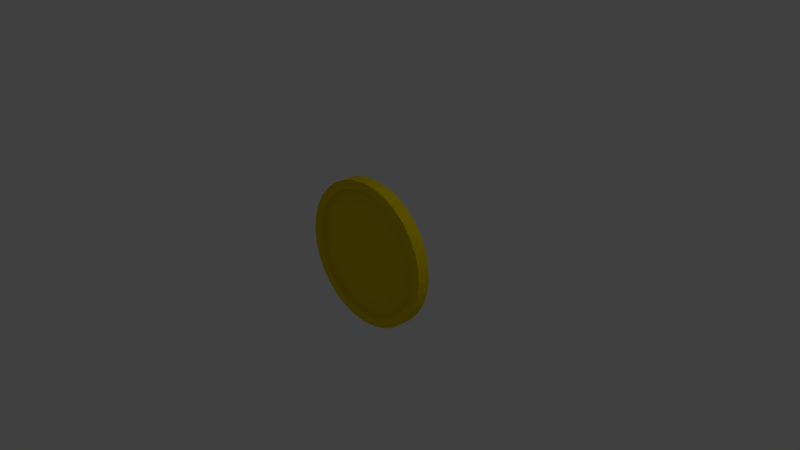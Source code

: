# Source: coin.blend  (saved by Blender 2.79.0; exported with 4.5.12 LTS)
import bpy
from mathutils import Matrix  # noqa: F401  (used for matrix-valued properties, if any)

bpy.ops.wm.read_factory_settings(use_empty=True)
scene = bpy.context.scene
scene.name = 'Scene'

# ---- collections
col_collection_1 = bpy.data.collections.new('Collection 1'); scene.collection.children.link(col_collection_1)

# ---- materials (node trees are filled in below, after node groups)
mat_material_001 = bpy.data.materials.new('Material.001')
mat_material_001.alpha_threshold = 0.0
mat_material_001.use_transparent_shadow = False
mat_material_001.diffuse_color = (0.8, 0.5986, 0.0, 1.0)
mat_material_001.roughness = 0.5

# ---- material node trees

# ---- world
world_world = bpy.data.worlds.new('World'); scene.world = world_world
world_world.color = (0.05088, 0.05088, 0.05088)
world_world.use_sun_shadow = False
world_world.sun_shadow_jitter_overblur = 0.0
world_world.cycles.sampling_method = 'MANUAL'

# ---- cameras
cam_camera = bpy.data.cameras.new('Camera')
cam_camera.clip_end = 100.0
cam_camera.lens = 35.0
cam_camera.sensor_width = 32.0
cam_camera.sensor_height = 18.0
cam_camera.ortho_scale = 7.314
cam_camera.dof.focus_distance = 0.0
cam_camera.dof.aperture_fstop = 128.0

# ---- lights
light_lamp = bpy.data.lights.new('Lamp', 'POINT')
light_lamp.transmission_factor = 0.0
light_lamp.cutoff_distance = 30.0
light_lamp.energy = 100.0
light_lamp.shadow_buffer_clip_start = 1.001
light_lamp.shadow_soft_size = 0.1
light_lamp.shadow_maximum_resolution = 0.006
light_lamp.use_absolute_resolution = True

# ---- meshes
me_cylinder_001 = bpy.data.meshes.new('Cylinder.001')
me_cylinder_001.from_pydata([(0.0, 1.0, -1.0), (0.0, 1.0, 1.0), (0.1951, 0.9808, -1.0), (0.1951, 0.9808, 1.0), (0.3827, 0.9239, -1.0), (0.3827, 0.9239, 1.0), (0.5556, 0.8315, -1.0), (0.5556, 0.8315, 1.0), (0.7071, 0.7071, -1.0), (0.7071, 0.7071, 1.0), (0.8315, 0.5556, -1.0), (0.8315, 0.5556, 1.0), (0.9239, 0.3827, -1.0), (0.9239, 0.3827, 1.0), (0.9808, 0.1951, -1.0), (0.9808, 0.1951, 1.0), (1.0, 7.55e-08, -1.0), (1.0, 7.55e-08, 1.0), (0.9808, -0.1951, -1.0), (0.9808, -0.1951, 1.0), (0.9239, -0.3827, -1.0), (0.9239, -0.3827, 1.0), (0.8315, -0.5556, -1.0), (0.8315, -0.5556, 1.0), (0.7071, -0.7071, -1.0), (0.7071, -0.7071, 1.0), (0.5556, -0.8315, -1.0), (0.5556, -0.8315, 1.0), (0.3827, -0.9239, -1.0), (0.3827, -0.9239, 1.0), (0.1951, -0.9808, -1.0), (0.1951, -0.9808, 1.0), (-3.258e-07, -1.0, -1.0), (-3.258e-07, -1.0, 1.0), (-0.1951, -0.9808, -1.0), (-0.1951, -0.9808, 1.0), (-0.3827, -0.9239, -1.0), (-0.3827, -0.9239, 1.0), (-0.5556, -0.8315, -1.0), (-0.5556, -0.8315, 1.0), (-0.7071, -0.7071, -1.0), (-0.7071, -0.7071, 1.0), (-0.8315, -0.5556, -1.0), (-0.8315, -0.5556, 1.0), (-0.9239, -0.3827, -1.0), (-0.9239, -0.3827, 1.0), (-0.9808, -0.1951, -1.0), (-0.9808, -0.1951, 1.0), (-1.0, 9.656e-07, -1.0), (-1.0, 9.656e-07, 1.0), (-0.9808, 0.1951, -1.0), (-0.9808, 0.1951, 1.0), (-0.9239, 0.3827, -1.0), (-0.9239, 0.3827, 1.0), (-0.8315, 0.5556, -1.0), (-0.8315, 0.5556, 1.0), (-0.7071, 0.7071, -1.0), (-0.7071, 0.7071, 1.0), (-0.5556, 0.8315, -1.0), (-0.5556, 0.8315, 1.0), (-0.3827, 0.9239, -1.0), (-0.3827, 0.9239, 1.0), (-0.1951, 0.9808, -1.0), (-0.1951, 0.9808, 1.0), (1.415e-08, 0.8808, 1.0), (0.1718, 0.8639, 1.0), (0.3371, 0.8138, 1.0), (0.4894, 0.7324, 1.0), (0.6228, 0.6228, 1.0), (0.7324, 0.4894, 1.0), (0.8138, 0.3371, 1.0), (0.8639, 0.1718, 1.0), (0.8808, 1.005e-07, 1.0), (0.8639, -0.1718, 1.0), (0.8138, -0.3371, 1.0), (0.7324, -0.4894, 1.0), (0.6228, -0.6228, 1.0), (0.4894, -0.7324, 1.0), (0.3371, -0.8138, 1.0), (0.1718, -0.8639, 1.0), (-2.729e-07, -0.8808, 1.0), (-0.1718, -0.8639, 1.0), (-0.3371, -0.8138, 1.0), (-0.4894, -0.7324, 1.0), (-0.6228, -0.6228, 1.0), (-0.7324, -0.4894, 1.0), (-0.8138, -0.3371, 1.0), (-0.8639, -0.1718, 1.0), (-0.8808, 8.845e-07, 1.0), (-0.8639, 0.1718, 1.0), (-0.8138, 0.3371, 1.0), (-0.7324, 0.4894, 1.0), (-0.6228, 0.6228, 1.0), (-0.4894, 0.7324, 1.0), (-0.3371, 0.8138, 1.0), (-0.1718, 0.8639, 1.0), (1.578e-08, 0.8541, 0.3561), (0.1666, 0.8377, 0.3561), (0.3269, 0.7891, 0.3561), (0.4746, 0.7102, 0.3561), (0.604, 0.6039, 0.3561), (0.7103, 0.4745, 0.3561), (0.7892, 0.3268, 0.3561), (0.8378, 0.1666, 0.3561), (0.8542, -7.498e-05, 0.3561), (0.8378, -0.1667, 0.3561), (0.7892, -0.327, 0.3561), (0.7103, -0.4747, 0.3561), (0.604, -0.6041, 0.3561), (0.4746, -0.7103, 0.3561), (0.3269, -0.7893, 0.3561), (0.1666, -0.8379, 0.3561), (-2.626e-07, -0.8543, 0.3561), (-0.1666, -0.8379, 0.3561), (-0.3269, -0.7893, 0.3561), (-0.4746, -0.7103, 0.3561), (-0.604, -0.6041, 0.3561), (-0.7103, -0.4747, 0.3561), (-0.7892, -0.327, 0.3561), (-0.8378, -0.1667, 0.3561), (-0.8542, -7.421e-05, 0.3561), (-0.8378, 0.1666, 0.3561), (-0.7892, 0.3268, 0.3561), (-0.7103, 0.4745, 0.3561), (-0.604, 0.6039, 0.3561), (-0.4746, 0.7102, 0.3561), (-0.3269, 0.7891, 0.3561), (-0.1666, 0.8377, 0.3561), (1.3e-08, 0.8905, -1.0), (0.1737, 0.8734, -1.0), (0.3408, 0.8227, -1.0), (0.4947, 0.7404, -1.0), (0.6297, 0.6297, -1.0), (0.7404, 0.4947, -1.0), (0.8227, 0.3408, -1.0), (0.8734, 0.1737, -1.0), (0.8905, 9.844e-08, -1.0), (0.8734, -0.1737, -1.0), (0.8227, -0.3408, -1.0), (0.7404, -0.4947, -1.0), (0.6297, -0.6297, -1.0), (0.4947, -0.7404, -1.0), (0.3408, -0.8227, -1.0), (0.1737, -0.8734, -1.0), (-2.772e-07, -0.8905, -1.0), (-0.1737, -0.8734, -1.0), (-0.3408, -0.8227, -1.0), (-0.4947, -0.7404, -1.0), (-0.6297, -0.6297, -1.0), (-0.7404, -0.4947, -1.0), (-0.8227, -0.3408, -1.0), (-0.8734, -0.1737, -1.0), (-0.8905, 8.911e-07, -1.0), (-0.8734, 0.1737, -1.0), (-0.8227, 0.3408, -1.0), (-0.7404, 0.4947, -1.0), (-0.6297, 0.6297, -1.0), (-0.4947, 0.7404, -1.0), (-0.3408, 0.8227, -1.0), (-0.1737, 0.8734, -1.0), (1.786e-08, 0.8519, -0.4667), (0.1662, 0.8355, -0.4667), (0.3261, 0.787, -0.4667), (0.4734, 0.7083, -0.4667), (0.6025, 0.6023, -0.4667), (0.7085, 0.4732, -0.4667), (0.7873, 0.3259, -0.4667), (0.8358, 0.166, -0.4667), (0.8521, -0.000229, -0.4667), (0.8358, -0.1665, -0.4667), (0.7873, -0.3263, -0.4667), (0.7085, -0.4736, -0.4667), (0.6025, -0.6028, -0.4667), (0.4734, -0.7087, -0.4667), (0.3261, -0.7875, -0.4667), (0.1662, -0.836, -0.4667), (-2.598e-07, -0.8524, -0.4667), (-0.1662, -0.836, -0.4667), (-0.3261, -0.7875, -0.4667), (-0.4734, -0.7087, -0.4667), (-0.6025, -0.6028, -0.4667), (-0.7085, -0.4736, -0.4667), (-0.7873, -0.3263, -0.4667), (-0.8358, -0.1665, -0.4667), (-0.8521, -0.0002283, -0.4667), (-0.8358, 0.166, -0.4667), (-0.7873, 0.3259, -0.4667), (-0.7085, 0.4732, -0.4667), (-0.6025, 0.6023, -0.4667), (-0.4734, 0.7083, -0.4667), (-0.3261, 0.787, -0.4667), (-0.1662, 0.8355, -0.4667)], [], [(0, 1, 3, 2), (2, 3, 5, 4), (4, 5, 7, 6), (6, 7, 9, 8), (8, 9, 11, 10), (10, 11, 13, 12), (12, 13, 15, 14), (14, 15, 17, 16), (16, 17, 19, 18), (18, 19, 21, 20), (20, 21, 23, 22), (22, 23, 25, 24), (24, 25, 27, 26), (26, 27, 29, 28), (28, 29, 31, 30), (30, 31, 33, 32), (32, 33, 35, 34), (34, 35, 37, 36), (36, 37, 39, 38), (38, 39, 41, 40), (40, 41, 43, 42), (42, 43, 45, 44), (44, 45, 47, 46), (46, 47, 49, 48), (48, 49, 51, 50), (50, 51, 53, 52), (52, 53, 55, 54), (54, 55, 57, 56), (56, 57, 59, 58), (58, 59, 61, 60), (45, 43, 85, 86), (60, 61, 63, 62), (62, 63, 1, 0), (16, 18, 137, 136), (88, 87, 119, 120), (63, 61, 94, 95), (19, 17, 72, 73), (37, 35, 81, 82), (55, 53, 90, 91), (11, 9, 68, 69), (29, 27, 77, 78), (47, 45, 86, 87), (3, 1, 64, 65), (1, 63, 95, 64), (21, 19, 73, 74), (39, 37, 82, 83), (57, 55, 91, 92), (13, 11, 69, 70), (31, 29, 78, 79), (49, 47, 87, 88), (5, 3, 65, 66), (23, 21, 74, 75), (41, 39, 83, 84), (59, 57, 92, 93), (15, 13, 70, 71), (33, 31, 79, 80), (51, 49, 88, 89), (7, 5, 66, 67), (25, 23, 75, 76), (43, 41, 84, 85), (61, 59, 93, 94), (17, 15, 71, 72), (35, 33, 80, 81), (53, 51, 89, 90), (9, 7, 67, 68), (27, 25, 76, 77), (97, 96, 127, 126, 125, 124, 123, 122, 121, 120, 119, 118, 117, 116, 115, 114, 113, 112, 111, 110, 109, 108, 107, 106, 105, 104, 103, 102, 101, 100, 99, 98), (75, 74, 106, 107), (89, 88, 120, 121), (76, 75, 107, 108), (90, 89, 121, 122), (77, 76, 108, 109), (91, 90, 122, 123), (78, 77, 109, 110), (65, 64, 96, 97), (92, 91, 123, 124), (79, 78, 110, 111), (66, 65, 97, 98), (93, 92, 124, 125), (80, 79, 111, 112), (67, 66, 98, 99), (94, 93, 125, 126), (81, 80, 112, 113), (68, 67, 99, 100), (95, 94, 126, 127), (82, 81, 113, 114), (69, 68, 100, 101), (64, 95, 127, 96), (83, 82, 114, 115), (70, 69, 101, 102), (84, 83, 115, 116), (71, 70, 102, 103), (85, 84, 116, 117), (72, 71, 103, 104), (86, 85, 117, 118), (73, 72, 104, 105), (87, 86, 118, 119), (74, 73, 105, 106), (130, 131, 163, 162), (34, 36, 146, 145), (52, 54, 155, 154), (8, 10, 133, 132), (26, 28, 142, 141), (44, 46, 151, 150), (0, 2, 129, 128), (62, 0, 128, 159), (18, 20, 138, 137), (36, 38, 147, 146), (54, 56, 156, 155), (10, 12, 134, 133), (28, 30, 143, 142), (46, 48, 152, 151), (2, 4, 130, 129), (20, 22, 139, 138), (38, 40, 148, 147), (56, 58, 157, 156), (12, 14, 135, 134), (30, 32, 144, 143), (48, 50, 153, 152), (4, 6, 131, 130), (22, 24, 140, 139), (40, 42, 149, 148), (58, 60, 158, 157), (14, 16, 136, 135), (32, 34, 145, 144), (50, 52, 154, 153), (6, 8, 132, 131), (24, 26, 141, 140), (42, 44, 150, 149), (60, 62, 159, 158), (160, 161, 162, 163, 164, 165, 166, 167, 168, 169, 170, 171, 172, 173, 174, 175, 176, 177, 178, 179, 180, 181, 182, 183, 184, 185, 186, 187, 188, 189, 190, 191), (157, 158, 190, 189), (144, 145, 177, 176), (131, 132, 164, 163), (158, 159, 191, 190), (145, 146, 178, 177), (132, 133, 165, 164), (159, 128, 160, 191), (146, 147, 179, 178), (133, 134, 166, 165), (147, 148, 180, 179), (134, 135, 167, 166), (148, 149, 181, 180), (135, 136, 168, 167), (149, 150, 182, 181), (136, 137, 169, 168), (150, 151, 183, 182), (137, 138, 170, 169), (151, 152, 184, 183), (138, 139, 171, 170), (152, 153, 185, 184), (139, 140, 172, 171), (153, 154, 186, 185), (140, 141, 173, 172), (154, 155, 187, 186), (141, 142, 174, 173), (128, 129, 161, 160), (155, 156, 188, 187), (142, 143, 175, 174), (129, 130, 162, 161), (156, 157, 189, 188), (143, 144, 176, 175)])
me_cylinder_001.materials.append(mat_material_001)
me_cylinder_001.use_remesh_preserve_volume = False
me_cylinder_001.use_remesh_preserve_attributes = False
me_cylinder_001.use_mirror_vertex_groups = False
me_cylinder_001.update()
me_cylinder = bpy.data.meshes.new('Cylinder')
me_cylinder.from_pydata([], [], [])
me_cylinder.use_remesh_preserve_volume = False
me_cylinder.use_remesh_preserve_attributes = False
me_cylinder.use_mirror_vertex_groups = False
me_cylinder.update()

# ---- objects
ob_cylinder_001 = bpy.data.objects.new('Cylinder.001', me_cylinder_001)
ob_cylinder = bpy.data.objects.new('Cylinder', me_cylinder)
ob_lamp = bpy.data.objects.new('Lamp', light_lamp)
ob_camera = bpy.data.objects.new('Camera', cam_camera)

# ---- transforms, parenting, visibility, modifiers, constraints
ob_cylinder_001.location = (0.0, 0.0, 0.01289)
ob_cylinder_001.rotation_euler = (-4.727, -0.0, 0.0)
ob_cylinder_001.scale = (1.0, 1.0, 0.08679)
ob_cylinder_001.lineart.crease_threshold = 0.0
ob_cylinder.location = (0.0, 0.0, 0.0)
ob_cylinder.rotation_euler = (1.504, -0.0, 0.0)
ob_cylinder.scale = (1.0, 1.0, 0.1833)
ob_cylinder.lineart.crease_threshold = 0.0
ob_lamp.location = (4.076, 1.005, 5.904)
ob_lamp.rotation_euler = (0.6503, 0.05522, 1.866)
ob_lamp.lock_rotations_4d = False
ob_lamp.empty_display_type = 'ARROWS'
ob_lamp.color = (0.0, 0.0, 0.0, 0.0)
ob_lamp.lineart.crease_threshold = 0.0
ob_camera.location = (7.481, -6.508, 5.344)
ob_camera.rotation_euler = (1.109, 0.0, 0.8149)
ob_camera.lock_rotations_4d = False
ob_camera.empty_display_type = 'ARROWS'
ob_camera.color = (0.0, 0.0, 0.0, 0.0)
ob_camera.display_type = 'WIRE'
ob_camera.lineart.crease_threshold = 0.0

# ---- collection membership
col_collection_1.objects.link(ob_cylinder_001)
col_collection_1.objects.link(ob_cylinder)
col_collection_1.objects.link(ob_lamp)
col_collection_1.objects.link(ob_camera)

# ---- scene / render settings (as saved in the file)
scene.camera = ob_camera
scene.frame_start = 1; scene.frame_end = 250; scene.frame_set(0)
scene.render.engine = 'BLENDER_EEVEE_NEXT'
scene.render.resolution_percentage = 50
scene.render.dither_intensity = 0.0
scene.cycles.use_denoising = False
scene.cycles.samples = 128
scene.cycles.sampling_pattern = 'TABULATED_SOBOL'
scene.cycles.use_adaptive_sampling = False
scene.cycles.use_light_tree = False
scene.cycles.blur_glossy = 0.0
scene.cycles.sample_clamp_indirect = 0.0
scene.view_settings.view_transform = 'Standard'
bpy.context.view_layer.update()
